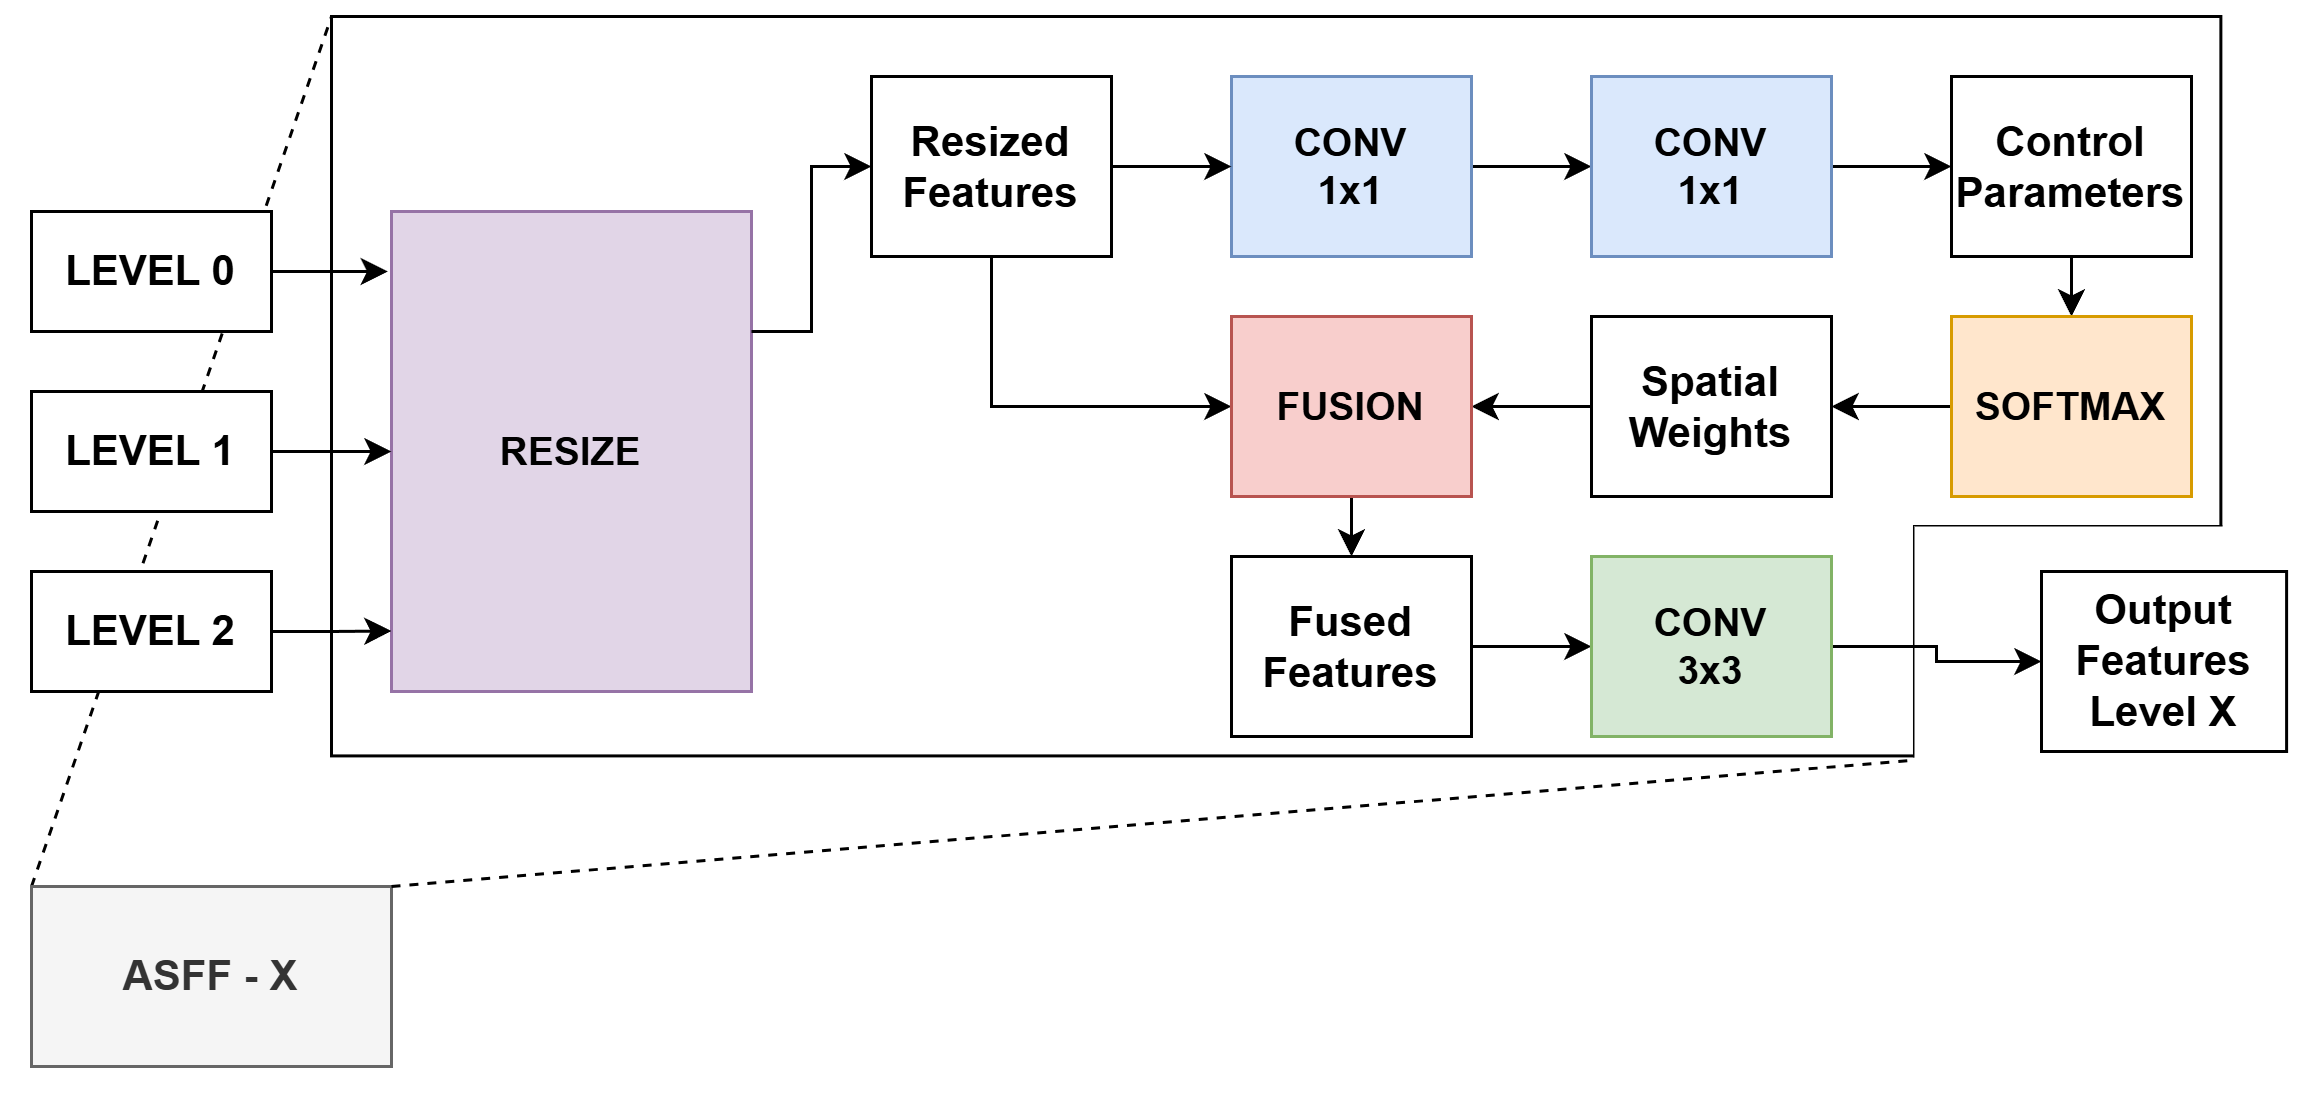

The diagram above was exported from draw.io. Its source (the exported page's mxGraphModel, read from the mxfile embedded in the PNG):
<mxGraphModel dx="1968" dy="1260" grid="1" gridSize="10" guides="1" tooltips="1" connect="1" arrows="1" fold="1" page="1" pageScale="1" pageWidth="850" pageHeight="1100" math="0" shadow="0">
  <root>
    <mxCell id="0" />
    <mxCell id="1" parent="0" />
    <mxCell id="2" parent="1" style="rounded=0;whiteSpace=wrap;html=1;strokeColor=none;" value="" vertex="1">
      <mxGeometry height="365" width="770" x="2680" y="1580" as="geometry" />
    </mxCell>
    <mxCell id="3" edge="1" parent="1" source="36" style="endArrow=none;dashed=1;html=1;rounded=0;entryX=0;entryY=0;entryDx=0;entryDy=0;exitX=0;exitY=0;exitDx=0;exitDy=0;" target="5" value="">
      <mxGeometry height="50" relative="1" width="50" as="geometry">
        <mxPoint x="2720" y="1595" as="sourcePoint" />
        <mxPoint x="2770" y="1545" as="targetPoint" />
      </mxGeometry>
    </mxCell>
    <mxCell id="4" connectable="0" parent="1" style="group" value="" vertex="1">
      <mxGeometry height="260" width="491.6999999999998" x="2950" y="1615" as="geometry" />
    </mxCell>
    <mxCell id="5" parent="4" style="rounded=0;whiteSpace=wrap;html=1;" value="" vertex="1">
      <mxGeometry height="246.47" width="629.79" x="-160" y="-30" as="geometry" />
    </mxCell>
    <mxCell id="6" parent="4" style="rounded=0;whiteSpace=wrap;html=1;strokeColor=default;" value="" vertex="1">
      <mxGeometry height="76.47" width="102.13" x="367.66" y="140" as="geometry" />
    </mxCell>
    <mxCell id="7" parent="4" style="rounded=0;whiteSpace=wrap;html=1;strokeColor=none;" value="" vertex="1">
      <mxGeometry height="90" width="112.34" x="367.66" y="140" as="geometry" />
    </mxCell>
    <mxCell id="8" parent="4" style="rounded=0;whiteSpace=wrap;html=1;fontSize=14;fontStyle=1" value="Output&lt;br&gt;&lt;div&gt;Features&lt;/div&gt;&lt;div&gt;Level X&lt;/div&gt;" vertex="1">
      <mxGeometry height="60" width="81.70212765957446" x="409.9951063829787" y="155" as="geometry" />
    </mxCell>
    <mxCell id="9" parent="4" style="rounded=0;whiteSpace=wrap;html=1;fillColor=#e1d5e7;strokeColor=#9673a6;fontSize=13;fontStyle=1" value="RESIZE" vertex="1">
      <mxGeometry height="160" width="120" x="-140" y="35" as="geometry" />
    </mxCell>
    <mxCell id="10" edge="1" parent="4" source="15" style="edgeStyle=orthogonalEdgeStyle;rounded=0;orthogonalLoop=1;jettySize=auto;html=1;exitX=1;exitY=0.5;exitDx=0;exitDy=0;entryX=0;entryY=0.874;entryDx=0;entryDy=0;entryPerimeter=0;fontStyle=1" target="9">
      <mxGeometry relative="1" as="geometry" />
    </mxCell>
    <mxCell id="11" edge="1" parent="4" source="13" style="edgeStyle=orthogonalEdgeStyle;rounded=0;orthogonalLoop=1;jettySize=auto;html=1;exitX=1;exitY=0.5;exitDx=0;exitDy=0;entryX=-0.011;entryY=0.119;entryDx=0;entryDy=0;entryPerimeter=0;fontStyle=1" target="9">
      <mxGeometry relative="1" as="geometry" />
    </mxCell>
    <mxCell id="12" edge="1" parent="4" source="14" style="edgeStyle=orthogonalEdgeStyle;rounded=0;orthogonalLoop=1;jettySize=auto;html=1;exitX=1;exitY=0.5;exitDx=0;exitDy=0;entryX=0;entryY=0.5;entryDx=0;entryDy=0;fontStyle=1" target="9">
      <mxGeometry relative="1" as="geometry" />
    </mxCell>
    <mxCell id="13" parent="4" style="rounded=0;whiteSpace=wrap;html=1;fontSize=14;fontStyle=1" value="LEVEL 0" vertex="1">
      <mxGeometry height="40" width="80" x="-260" y="35" as="geometry" />
    </mxCell>
    <mxCell id="14" parent="4" style="rounded=0;whiteSpace=wrap;html=1;fontSize=14;fontStyle=1" value="LEVEL 1" vertex="1">
      <mxGeometry height="40" width="80" x="-260" y="95" as="geometry" />
    </mxCell>
    <mxCell id="15" parent="4" style="rounded=0;whiteSpace=wrap;html=1;fontSize=14;fontStyle=1" value="LEVEL 2" vertex="1">
      <mxGeometry height="40" width="80" x="-260" y="155" as="geometry" />
    </mxCell>
    <mxCell id="16" edge="1" parent="1" source="9" style="edgeStyle=orthogonalEdgeStyle;rounded=0;orthogonalLoop=1;jettySize=auto;html=1;exitX=1;exitY=0.25;exitDx=0;exitDy=0;entryX=0;entryY=0.5;entryDx=0;entryDy=0;fontStyle=1" target="23">
      <mxGeometry relative="1" as="geometry" />
    </mxCell>
    <mxCell id="17" edge="1" parent="1" source="18" style="edgeStyle=orthogonalEdgeStyle;rounded=0;orthogonalLoop=1;jettySize=auto;html=1;exitX=1;exitY=0.5;exitDx=0;exitDy=0;entryX=0;entryY=0.5;entryDx=0;entryDy=0;fontStyle=1" target="20">
      <mxGeometry relative="1" as="geometry" />
    </mxCell>
    <mxCell id="18" parent="1" style="rounded=0;whiteSpace=wrap;html=1;fillColor=#dae8fc;strokeColor=#6c8ebf;fontSize=13;fontStyle=1" value="CONV&lt;div&gt;1x1&lt;/div&gt;" vertex="1">
      <mxGeometry height="60" width="80" x="3090" y="1605" as="geometry" />
    </mxCell>
    <mxCell id="19" edge="1" parent="1" source="20" style="edgeStyle=orthogonalEdgeStyle;rounded=0;orthogonalLoop=1;jettySize=auto;html=1;exitX=1;exitY=0.5;exitDx=0;exitDy=0;entryX=0;entryY=0.5;entryDx=0;entryDy=0;fontStyle=1" target="25">
      <mxGeometry relative="1" as="geometry" />
    </mxCell>
    <mxCell id="20" parent="1" style="rounded=0;whiteSpace=wrap;html=1;fillColor=#dae8fc;strokeColor=#6c8ebf;fontSize=13;fontStyle=1" value="CONV&lt;div&gt;1x1&lt;/div&gt;" vertex="1">
      <mxGeometry height="60" width="80" x="3210" y="1605" as="geometry" />
    </mxCell>
    <mxCell id="21" edge="1" parent="1" source="23" style="edgeStyle=orthogonalEdgeStyle;rounded=0;orthogonalLoop=1;jettySize=auto;html=1;exitX=1;exitY=0.5;exitDx=0;exitDy=0;entryX=0;entryY=0.5;entryDx=0;entryDy=0;fontStyle=1" target="18">
      <mxGeometry relative="1" as="geometry" />
    </mxCell>
    <mxCell id="22" edge="1" parent="1" source="23" style="edgeStyle=orthogonalEdgeStyle;rounded=0;orthogonalLoop=1;jettySize=auto;html=1;exitX=0.5;exitY=1;exitDx=0;exitDy=0;entryX=0;entryY=0.5;entryDx=0;entryDy=0;fontStyle=1" target="31">
      <mxGeometry relative="1" as="geometry" />
    </mxCell>
    <mxCell id="23" parent="1" style="rounded=0;whiteSpace=wrap;html=1;fontSize=14;fontStyle=1" value="Resized&lt;div&gt;Features&lt;/div&gt;" vertex="1">
      <mxGeometry height="60" width="80" x="2970" y="1605" as="geometry" />
    </mxCell>
    <mxCell id="24" edge="1" parent="1" source="25" style="edgeStyle=orthogonalEdgeStyle;rounded=0;orthogonalLoop=1;jettySize=auto;html=1;exitX=0.5;exitY=1;exitDx=0;exitDy=0;entryX=0.5;entryY=0;entryDx=0;entryDy=0;fontStyle=1" target="27">
      <mxGeometry relative="1" as="geometry" />
    </mxCell>
    <mxCell id="25" parent="1" style="rounded=0;whiteSpace=wrap;html=1;fontSize=14;fontStyle=1" value="Control&lt;div&gt;Parameters&lt;/div&gt;" vertex="1">
      <mxGeometry height="60" width="80" x="3330" y="1605" as="geometry" />
    </mxCell>
    <mxCell id="26" edge="1" parent="1" source="27" style="edgeStyle=orthogonalEdgeStyle;rounded=0;orthogonalLoop=1;jettySize=auto;html=1;exitX=0;exitY=0.5;exitDx=0;exitDy=0;entryX=1;entryY=0.5;entryDx=0;entryDy=0;fontStyle=1" target="29">
      <mxGeometry relative="1" as="geometry" />
    </mxCell>
    <mxCell id="27" parent="1" style="rounded=0;whiteSpace=wrap;html=1;fillColor=#ffe6cc;strokeColor=#d79b00;fontSize=13;fontStyle=1" value="SOFTMAX" vertex="1">
      <mxGeometry height="60" width="80" x="3330" y="1685" as="geometry" />
    </mxCell>
    <mxCell id="28" edge="1" parent="1" source="29" style="edgeStyle=orthogonalEdgeStyle;rounded=0;orthogonalLoop=1;jettySize=auto;html=1;exitX=0;exitY=0.5;exitDx=0;exitDy=0;entryX=1;entryY=0.5;entryDx=0;entryDy=0;fontStyle=1" target="31">
      <mxGeometry relative="1" as="geometry" />
    </mxCell>
    <mxCell id="29" parent="1" style="rounded=0;whiteSpace=wrap;html=1;fontSize=14;fontStyle=1" value="Spatial&lt;div&gt;Weights&lt;/div&gt;" vertex="1">
      <mxGeometry height="60" width="80" x="3210" y="1685" as="geometry" />
    </mxCell>
    <mxCell id="30" edge="1" parent="1" source="31" style="edgeStyle=orthogonalEdgeStyle;rounded=0;orthogonalLoop=1;jettySize=auto;html=1;exitX=0.5;exitY=1;exitDx=0;exitDy=0;entryX=0.5;entryY=0;entryDx=0;entryDy=0;fontStyle=1" target="33">
      <mxGeometry relative="1" as="geometry" />
    </mxCell>
    <mxCell id="31" parent="1" style="rounded=0;whiteSpace=wrap;html=1;fillColor=#f8cecc;strokeColor=#b85450;fontSize=13;fontStyle=1" value="FUSION" vertex="1">
      <mxGeometry height="60" width="80" x="3090" y="1685" as="geometry" />
    </mxCell>
    <mxCell id="32" edge="1" parent="1" source="33" style="edgeStyle=orthogonalEdgeStyle;rounded=0;orthogonalLoop=1;jettySize=auto;html=1;exitX=1;exitY=0.5;exitDx=0;exitDy=0;entryX=0;entryY=0.5;entryDx=0;entryDy=0;fontStyle=1" target="35">
      <mxGeometry relative="1" as="geometry" />
    </mxCell>
    <mxCell id="33" parent="1" style="rounded=0;whiteSpace=wrap;html=1;fontSize=14;fontStyle=1" value="Fused&lt;div&gt;Features&lt;/div&gt;" vertex="1">
      <mxGeometry height="60" width="80" x="3090" y="1765" as="geometry" />
    </mxCell>
    <mxCell id="34" edge="1" parent="1" source="35" style="edgeStyle=orthogonalEdgeStyle;rounded=0;orthogonalLoop=1;jettySize=auto;html=1;exitX=1;exitY=0.5;exitDx=0;exitDy=0;entryX=0;entryY=0.5;entryDx=0;entryDy=0;fontStyle=1" target="8">
      <mxGeometry relative="1" as="geometry" />
    </mxCell>
    <mxCell id="35" parent="1" style="rounded=0;whiteSpace=wrap;html=1;fillColor=#d5e8d4;strokeColor=#82b366;fontSize=13;fontStyle=1" value="CONV&lt;div&gt;3x3&lt;/div&gt;" vertex="1">
      <mxGeometry height="60" width="80" x="3210" y="1765" as="geometry" />
    </mxCell>
    <mxCell id="36" parent="1" style="rounded=0;whiteSpace=wrap;html=1;fontSize=14;fillColor=#f5f5f5;strokeColor=#666666;fontColor=#333333;" value="&lt;b&gt;ASFF - X&lt;/b&gt;" vertex="1">
      <mxGeometry height="60" width="120" x="2690" y="1875" as="geometry" />
    </mxCell>
    <mxCell id="37" edge="1" parent="1" source="36" style="endArrow=none;dashed=1;html=1;rounded=0;exitX=1;exitY=0;exitDx=0;exitDy=0;entryX=0.001;entryY=0.865;entryDx=0;entryDy=0;entryPerimeter=0;" target="7" value="">
      <mxGeometry height="50" relative="1" width="50" as="geometry">
        <mxPoint x="2920" y="1945" as="sourcePoint" />
        <mxPoint x="2970" y="1895" as="targetPoint" />
      </mxGeometry>
    </mxCell>
  </root>
</mxGraphModel>